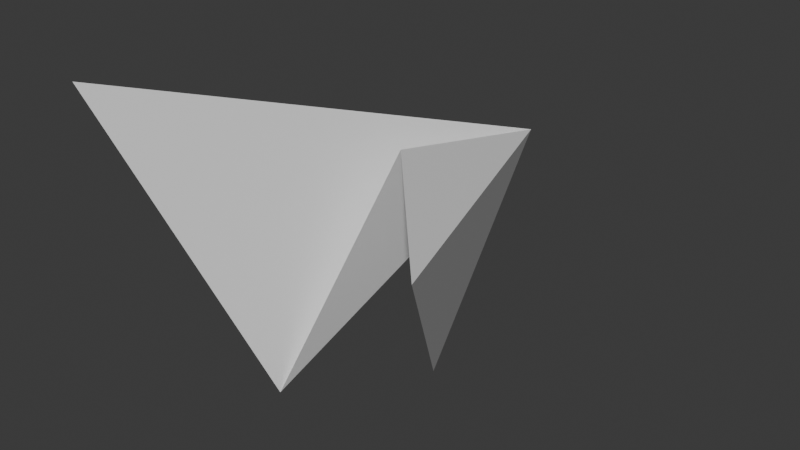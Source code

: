 # Source: Blood1.blend  (saved by Blender 5.1.30; exported with 4.5.12 LTS)
import bpy
from mathutils import Matrix  # noqa: F401  (used for matrix-valued properties, if any)

bpy.ops.wm.read_factory_settings(use_empty=True)
scene = bpy.context.scene
scene.name = 'Scene'

# ---- collections
col_collection = bpy.data.collections.new('Collection'); scene.collection.children.link(col_collection)

# ---- materials (node trees are filled in below, after node groups)
mat_material = bpy.data.materials.new('Material')
mat_material.alpha_threshold = 0.0
mat_material.use_backface_culling_lightprobe_volume = False
mat_material.roughness = 0.5
mat_material.line_color = (0.0, 0.0, 0.0, 1.0)

# ---- material node trees
mat_material.use_nodes = True; mat_material.node_tree.nodes.clear()
_N = mat_material.node_tree.nodes; _L = mat_material.node_tree.links
n0 = _N.new('ShaderNodeOutputMaterial'); n0.name = 'Material Output'; n0.location = (200, 100)
n1 = _N.new('ShaderNodeBsdfPrincipled'); n1.name = 'Principled BSDF'; n1.location = (-200, 100)
_L.new(n1.outputs[0], n0.inputs[0])
n0.is_active_output = True

# ---- world
world_world = bpy.data.worlds.new('World'); scene.world = world_world
world_world.use_nodes = True; world_world.node_tree.nodes.clear()
_N = world_world.node_tree.nodes; _L = world_world.node_tree.links
n0 = _N.new('ShaderNodeOutputWorld'); n0.name = 'World Output'; n0.location = (200, 100)
n1 = _N.new('ShaderNodeBackground'); n1.name = 'Background'; n1.location = (-200, 100)
n1.inputs[0].default_value = (0.05088, 0.05088, 0.05088, 1.0)
_L.new(n1.outputs[0], n0.inputs[0])
n0.is_active_output = True
world_world.color = (0.05088, 0.05088, 0.05088)
world_world.sun_shadow_jitter_overblur = 0.0

# ---- meshes
me_plane = bpy.data.meshes.new('Plane')
me_plane.from_pydata([(-0.62, -1.621, 0.5026), (0.2687, -0.9487, -0.5234), (0.0, 0.0, 0.0), (-0.2367, -1.196, -0.7081), (-0.03379, -0.7612, 0.1548), (0.6285, -1.512, 0.2033)], [], [(5, 1, 2), (0, 3, 2), (3, 4, 2), (4, 5, 2)])
_uv = me_plane.uv_layers.new(name='UVMap')
_uv.uv.foreach_set('vector', [0.75, 1.0, 1.0, 1.0, 0.75, 0.0, 0.0, 1.0, 0.25, 1.0, 0.0, 0.0, 0.25, 1.0, 0.5, 1.0, 0.25, 0.0, 0.5, 1.0, 0.75, 1.0, 0.5, 0.0])
me_plane.materials.append(mat_material)
me_plane.update()

# ---- objects
ob_plane = bpy.data.objects.new('Plane', me_plane)

# ---- transforms, parenting, visibility, modifiers, constraints
ob_plane.location = (0.0, 0.0, 0.0)

# ---- collection membership
col_collection.objects.link(ob_plane)

# ---- scene / render settings (as saved in the file)
scene.frame_start = 1; scene.frame_end = 250; scene.frame_set(1)
scene.render.engine = 'BLENDER_EEVEE_NEXT'
scene.render.bake_bias = 0.0
scene.render.bake_samples = 0
scene.cycles.sampling_pattern = 'TABULATED_SOBOL'
scene.eevee.use_volume_custom_range = False
bpy.context.view_layer.update()

# ---- added for rendering (the .blend has no active camera and no usable light): camera, sun
cam_auto = bpy.data.cameras.new('AutoCamera')
cam_auto.lens = 50.0
cam_auto.sensor_width = 36.0
cam_auto.clip_end = 1000.0
ob_auto_camera = bpy.data.objects.new('AutoCamera', cam_auto)
scene.collection.objects.link(ob_auto_camera)
ob_auto_camera.location = (2.20386, -3.45004, 1.65697)
ob_auto_camera.rotation_euler = (1.09748, -7.21219e-08, 0.694738)
scene.camera = ob_auto_camera
light_auto_sun = bpy.data.lights.new('AutoSun', 'SUN')
light_auto_sun.energy = 3.0
light_auto_sun.angle = 0.0523599
ob_auto_sun = bpy.data.objects.new('AutoSun', light_auto_sun)
scene.collection.objects.link(ob_auto_sun)
ob_auto_sun.rotation_euler = (0.872665, 0.174533, 0.523599)
bpy.context.view_layer.update()
